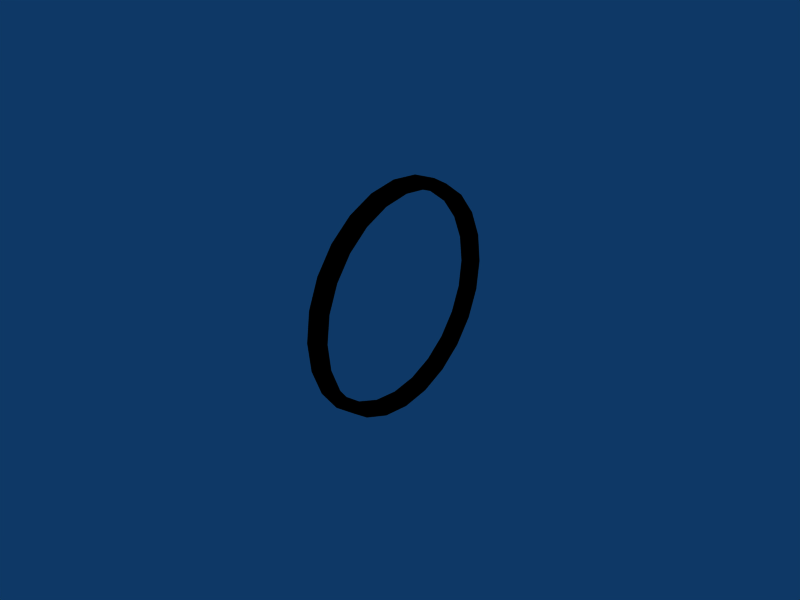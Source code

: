 # Source: eup.blend  (saved by Blender 2.49.2; exported with 4.5.12 LTS)
import bpy
from mathutils import Matrix  # noqa: F401  (used for matrix-valued properties, if any)

bpy.ops.wm.read_factory_settings(use_empty=True)
scene = bpy.context.scene
scene.name = 'Scene'

# ---- collections
col_collection_1 = bpy.data.collections.new('Collection 1'); scene.collection.children.link(col_collection_1)
col_collection_1.hide_render = True
col_collection_1.hide_viewport = True
col_collection_2 = bpy.data.collections.new('Collection 2'); scene.collection.children.link(col_collection_2)
col_collection_3 = bpy.data.collections.new('Collection 3'); scene.collection.children.link(col_collection_3)
col_collection_3.hide_render = True
col_collection_3.hide_viewport = True
col_collection_4 = bpy.data.collections.new('Collection 4'); scene.collection.children.link(col_collection_4)
col_collection_4.hide_render = True
col_collection_4.hide_viewport = True
col_collection_6 = bpy.data.collections.new('Collection 6'); scene.collection.children.link(col_collection_6)
col_collection_6.hide_render = True
col_collection_6.hide_viewport = True

# ---- materials (node trees are filled in below, after node groups)
mat_mat_1 = bpy.data.materials.new('mat_1')
mat_mat_1.alpha_threshold = 0.0
mat_mat_1.diffuse_color = (1.0, 1.0, 1.0, 1.0)
mat_mat_1.roughness = 0.5
mat_mat_1.specular_intensity = 0.1562
mat_mat_1.line_color = (0.0, 0.0, 0.0, 1.0)
mat_black = bpy.data.materials.new('black')
mat_black.alpha_threshold = 0.0
mat_black.diffuse_color = (0.0, 0.0, 0.0, 1.0)
mat_black.specular_color = (0.0, 0.0, 0.0)
mat_black.roughness = 0.5
mat_black.specular_intensity = 0.1562
mat_black.line_color = (0.0, 0.0, 0.0, 1.0)
mat_mat_2 = bpy.data.materials.new('mat_2')
mat_mat_2.alpha_threshold = 0.0
mat_mat_2.diffuse_color = (0.2667, 0.2667, 0.2667, 1.0)
mat_mat_2.specular_color = (0.0, 0.0, 0.0)
mat_mat_2.roughness = 0.5
mat_mat_2.specular_intensity = 0.1562
mat_mat_2.line_color = (0.0, 0.0, 0.0, 1.0)
mat_defaultwhite = bpy.data.materials.new('DefaultWhite')
mat_defaultwhite.alpha_threshold = 0.0
mat_defaultwhite.diffuse_color = (1.0, 1.0, 1.0, 1.0)
mat_defaultwhite.roughness = 0.5
mat_defaultwhite.specular_intensity = 1.0
mat_defaultwhite.line_color = (0.0, 0.0, 0.0, 1.0)
mat_glass = bpy.data.materials.new('Glass')
mat_glass.alpha_threshold = 0.0
mat_glass.roughness = 0.5
mat_glass.line_color = (0.0, 0.0, 0.0, 0.2)

# ---- node groups
ng_auto_smooth = bpy.data.node_groups.new('Auto Smooth', 'GeometryNodeTree')
_s = ng_auto_smooth.interface.new_socket(name='Geometry', in_out='OUTPUT', socket_type='NodeSocketGeometry')
_s = ng_auto_smooth.interface.new_socket(name='Geometry', in_out='INPUT', socket_type='NodeSocketGeometry')
_s = ng_auto_smooth.interface.new_socket(name='Angle', in_out='INPUT', socket_type='NodeSocketFloat')
_s.subtype = 'ANGLE'
_s.min_value = 0.0
_s.max_value = 3.142
ng_auto_smooth.is_modifier = True
_N = ng_auto_smooth.nodes; _L = ng_auto_smooth.links
n0 = _N.new('NodeGroupOutput'); n0.name = 'Group Output'; n0.location = (480, -100)
n1 = _N.new('NodeGroupInput'); n1.name = 'Group Input'; n1.location = (-420, -300)
n2 = _N.new('NodeGroupInput'); n2.name = 'Group Input.001'; n2.location = (-60, -100)
n3 = _N.new('GeometryNodeSetShadeSmooth'); n3.name = 'Set Shade Smooth'; n3.location = (120, -100)
n3.domain = 'EDGE'
n4 = _N.new('GeometryNodeSetShadeSmooth'); n4.name = 'Set Shade Smooth.001'; n4.location = (300, -100)
n5 = _N.new('GeometryNodeInputMeshEdgeAngle'); n5.name = 'Edge Angle'; n5.location = (-420, -220)
n6 = _N.new('GeometryNodeInputEdgeSmooth'); n6.name = 'Is Edge Smooth'; n6.location = (-60, -160)
n7 = _N.new('GeometryNodeInputShadeSmooth'); n7.name = 'Is Face Smooth'; n7.location = (-240, -340)
n8 = _N.new('FunctionNodeBooleanMath'); n8.name = 'Boolean Math'; n8.location = (-60, -220)
n9 = _N.new('FunctionNodeCompare'); n9.name = 'Compare'; n9.location = (-240, -180)
n9.operation = 'LESS_EQUAL'
_L.new(n5.outputs[0], n9.inputs[0])
_L.new(n4.outputs[0], n0.inputs[0])
_L.new(n1.outputs[1], n9.inputs[1])
_L.new(n9.outputs[0], n8.inputs[0])
_L.new(n7.outputs[0], n8.inputs[1])
_L.new(n2.outputs[0], n3.inputs[0])
_L.new(n6.outputs[0], n3.inputs[1])
_L.new(n3.outputs[0], n4.inputs[0])
_L.new(n8.outputs[0], n3.inputs[2])
n0.is_active_output = True

# ---- material node trees

# ---- world
world_world = bpy.data.worlds.new('World'); scene.world = world_world
world_world.color = (0.05656, 0.2208, 0.4)
world_world.use_sun_shadow = False
world_world.sun_shadow_jitter_overblur = 0.0
world_world.cycles.sampling_method = 'MANUAL'
world_world.cycles.sample_map_resolution = 256

# ---- meshes
me_mesh_002 = bpy.data.meshes.new('Mesh.002')
me_mesh_002.from_pydata([(1.164e-09, 0.01423, 0.03029), (-1.164e-09, 0.01423, -0.03029), (-1.164e-09, -0.01423, -0.03029), (1.164e-09, -0.01423, 0.03029), (0.003402, -0.01423, -0.03029), (0.003402, -0.01423, 0.03029), (0.003402, 0.01423, 0.03029), (0.003402, 0.01423, -0.03029)], [], [(0, 3, 2, 1), (2, 3, 5, 4), (3, 0, 6, 5), (0, 1, 7, 6), (1, 2, 4, 7)])
_uv = me_mesh_002.uv_layers.new(name='UVTex')
_uv.uv.foreach_set('vector', [0.03546, 0.9937, 0.03546, 0.02877, 1.005, 0.02877, 1.005, 0.9937, 0.8464, 0.2468, 0.161, 0.2468, 0.161, 0.1698, 0.8464, 0.1698, 0.2035, 0.2857, 0.8374, 0.2857, 0.8374, 0.1341, 0.2035, 0.1341, 0.161, 0.2468, 0.8464, 0.2468, 0.8464, 0.1698, 0.161, 0.1698, 0.8374, 0.2857, 0.2035, 0.2857, 0.2035, 0.1341, 0.8374, 0.1341])
me_mesh_002.materials.append(mat_mat_1)
me_mesh_002.use_remesh_preserve_volume = False
me_mesh_002.use_remesh_preserve_attributes = False
me_mesh_002.use_mirror_vertex_groups = False
me_mesh_002.update()
me_mesh_001 = bpy.data.meshes.new('Mesh.001')
me_mesh_001.from_pydata([(1.863e-09, -0.04267, 0.04313), (-1.863e-09, -0.04267, -0.04223), (-1.863e-09, 0.04267, -0.04223), (1.863e-09, 0.04267, 0.04313), (-6.917e-07, -0.002756, -0.02394), (-6.917e-07, -0.01237, -0.02394), (-6.917e-07, -0.01237, 0.02401), (-6.917e-07, -0.002756, 0.02401), (-6.917e-07, -0.01531, -0.006425), (-6.917e-07, -0.01531, 0.006499), (-6.917e-07, -0.004784, -0.006425), (-6.917e-07, -0.004784, 0.006499), (-6.917e-07, -0.004089, -0.01652), (-6.917e-07, -0.004089, 0.01659), (-6.917e-07, -0.0146, -0.01623), (-6.917e-07, -0.0146, 0.01631), (-6.917e-07, -0.01387, -0.02011), (-6.917e-07, -0.01387, 0.02018)], [], [(0, 1, 8, 9), (0, 9, 15), (0, 15, 17), (0, 17, 6), (0, 6, 7, 3), (2, 3, 11, 10), (3, 13, 11), (3, 7, 13), (2, 10, 12), (2, 12, 4), (1, 2, 4, 5), (1, 5, 16), (1, 16, 14), (1, 14, 8)])
me_mesh_001.polygons.foreach_set('use_smooth', [True] * 14)
_uv = me_mesh_001.uv_layers.new(name='UVTex')
_uv.uv.foreach_set('vector', [-0.01271, -0.009699, 1.01, -0.009699, 0.581, 0.3181, 0.4313, 0.3181, -0.01271, -0.009699, 0.4313, 0.3181, 0.3137, 0.3266, -0.01271, -0.009699, 0.3137, 0.3266, 0.2673, 0.3354, -0.01271, -0.009699, 0.2673, 0.3354, 0.2214, 0.3534, -0.01271, -0.009699, 0.2214, 0.3534, 0.2214, 0.4685, -0.01271, 1.013, 1.01, 1.013, -0.01271, 1.013, 0.4313, 0.4442, 0.581, 0.4442, -0.01271, 1.013, 0.3104, 0.4525, 0.4313, 0.4442, -0.01271, 1.013, 0.2214, 0.4685, 0.3104, 0.4525, 1.01, 1.013, 0.581, 0.4442, 0.7019, 0.4525, 1.01, 1.013, 0.7019, 0.4525, 0.7909, 0.4685, 1.01, -0.009699, 1.01, 1.013, 0.7909, 0.4685, 0.7909, 0.3534, 1.01, -0.009699, 0.7909, 0.3534, 0.745, 0.3354, 1.01, -0.009699, 0.745, 0.3354, 0.6986, 0.3266, 1.01, -0.009699, 0.6986, 0.3266, 0.581, 0.3181])
me_mesh_001.materials.append(mat_mat_1)
me_mesh_001.use_remesh_preserve_volume = False
me_mesh_001.use_remesh_preserve_attributes = False
me_mesh_001.use_mirror_vertex_groups = False
me_mesh_001.update()
me_mesh_007 = bpy.data.meshes.new('Mesh.007')
me_mesh_007.from_pydata([(-0.000243, 0.01841, -0.03184), (-0.000243, 0.009558, -0.03551), (-0.000243, 5.6e-05, -0.03676), (-0.000243, -0.009445, -0.03551), (-0.000243, -0.0183, -0.03184), (-0.000243, -0.0259, -0.02601), (-0.000243, -0.03174, -0.0184), (-0.000243, -0.0354, -0.009551), (-0.000243, -0.03666, -4.9e-05), (-0.000243, -0.0354, 0.009453), (-0.000243, -0.03174, 0.01831), (-0.000243, -0.0259, 0.02591), (-0.000243, -0.0183, 0.03175), (-0.000243, -0.009445, 0.03541), (-0.000243, 5.6e-05, 0.03666), (-0.000243, 0.009558, 0.03541), (-0.000243, 0.01841, 0.03175), (-0.000243, 0.02602, 0.02591), (-0.000243, 0.03185, 0.01831), (-0.000243, 0.03552, 0.009453), (-0.000243, 0.03677, -4.9e-05), (-0.000243, 0.03552, -0.009551), (-0.000243, 0.03185, -0.0184), (-0.000243, 0.02602, -0.02601), (0.004476, 0.01813, -0.03135), (0.004476, 0.009411, -0.03496), (0.004476, 5.6e-05, -0.03619), (0.004476, -0.009298, -0.03496), (0.004476, -0.01802, -0.03135), (0.004476, -0.0255, -0.02561), (0.004476, -0.03125, -0.01812), (0.004476, -0.03486, -0.009403), (0.004476, -0.03609, -4.9e-05), (0.004476, -0.03486, 0.009306), (0.004476, -0.03125, 0.01802), (0.004476, -0.0255, 0.02551), (0.004476, -0.01802, 0.03125), (0.004476, -0.009298, 0.03486), (0.004476, 5.6e-05, 0.03609), (0.004476, 0.009411, 0.03486), (0.004476, 0.01813, 0.03125), (0.004476, 0.02561, 0.02551), (0.004476, 0.03136, 0.01802), (0.004476, 0.03497, 0.009306), (0.004476, 0.0362, -4.9e-05), (0.004476, 0.03497, -0.009403), (0.004476, 0.02561, -0.02561), (0.004476, 0.03136, -0.01812), (-7.2e-05, 0.01646, -0.02846), (0.004476, 0.0169, -0.02922), (-7.2e-05, 0.008548, -0.03174), (0.004476, 0.008775, -0.03259), (-7.2e-05, 5.6e-05, -0.03286), (0.004476, 5.6e-05, -0.03373), (-7.2e-05, -0.008436, -0.03174), (0.004476, -0.008662, -0.03259), (-7.2e-05, -0.01635, -0.02846), (0.004476, -0.01679, -0.02922), (-7.2e-05, -0.02314, -0.02325), (0.004476, -0.02376, -0.02387), (-7.2e-05, -0.02836, -0.01645), (0.004476, -0.02912, -0.01689), (-7.2e-05, -0.03164, -0.008541), (0.004476, -0.03248, -0.008767), (-7.2e-05, -0.03275, -4.9e-05), (0.004476, -0.03363, -4.9e-05), (-7.2e-05, -0.03164, 0.008443), (0.004476, -0.03248, 0.00867), (-7.2e-05, -0.02836, 0.01636), (0.004476, -0.02912, 0.01679), (-7.2e-05, -0.02314, 0.02315), (0.004476, -0.02376, 0.02377), (-7.2e-05, -0.01635, 0.02837), (0.004476, -0.01679, 0.02912), (-7.2e-05, -0.008436, 0.03164), (0.004476, -0.008662, 0.03249), (-7.2e-05, 5.6e-05, 0.03276), (0.004476, 5.6e-05, 0.03364), (-7.2e-05, 0.008548, 0.03164), (0.004476, 0.008775, 0.03249), (-7.2e-05, 0.01646, 0.02837), (0.004476, 0.0169, 0.02912), (-7.2e-05, 0.02326, 0.02315), (0.004476, 0.02387, 0.02377), (-7.2e-05, 0.02847, 0.01636), (0.004476, 0.02923, 0.01679), (-7.2e-05, 0.03175, 0.008443), (0.004476, 0.03259, 0.00867), (-7.2e-05, 0.03287, -4.9e-05), (0.004476, 0.03374, -4.9e-05), (-7.2e-05, 0.03175, -0.008541), (0.004476, 0.03259, -0.008767), (0.004476, 0.02387, -0.02387), (-7.2e-05, 0.02326, -0.02325), (-7.2e-05, 0.02847, -0.01645), (0.004476, 0.02923, -0.01689)], [], [(0, 23, 46, 24), (1, 0, 24, 25), (2, 1, 25, 26), (3, 2, 26, 27), (4, 3, 27, 28), (5, 4, 28, 29), (6, 5, 29, 30), (7, 6, 30, 31), (8, 7, 31, 32), (9, 8, 32, 33), (10, 9, 33, 34), (11, 10, 34, 35), (12, 11, 35, 36), (13, 12, 36, 37), (14, 13, 37, 38), (15, 14, 38, 39), (16, 15, 39, 40), (17, 16, 40, 41), (18, 17, 41, 42), (19, 18, 42, 43), (20, 19, 43, 44), (21, 20, 44, 45), (22, 21, 45, 47), (46, 23, 22, 47), (24, 46, 92, 49), (25, 24, 49, 51), (26, 25, 51, 53), (27, 26, 53, 55), (28, 27, 55, 57), (29, 28, 57, 59), (30, 29, 59, 61), (31, 30, 61, 63), (32, 31, 63, 65), (33, 32, 65, 67), (34, 33, 67, 69), (35, 34, 69, 71), (36, 35, 71, 73), (37, 36, 73, 75), (38, 37, 75, 77), (39, 38, 77, 79), (40, 39, 79, 81), (41, 40, 81, 83), (42, 41, 83, 85), (43, 42, 85, 87), (44, 43, 87, 89), (45, 44, 89, 91), (47, 45, 91, 95), (47, 95, 92, 46), (49, 92, 93, 48), (51, 49, 48, 50), (53, 51, 50, 52), (55, 53, 52, 54), (57, 55, 54, 56), (59, 57, 56, 58), (61, 59, 58, 60), (63, 61, 60, 62), (65, 63, 62, 64), (67, 65, 64, 66), (69, 67, 66, 68), (71, 69, 68, 70), (73, 71, 70, 72), (75, 73, 72, 74), (77, 75, 74, 76), (79, 77, 76, 78), (81, 79, 78, 80), (83, 81, 80, 82), (85, 83, 82, 84), (87, 85, 84, 86), (89, 87, 86, 88), (91, 89, 88, 90), (95, 91, 90, 94), (95, 94, 93, 92)])
me_mesh_007.polygons.foreach_set('use_smooth', [True] * 72)
_uv = me_mesh_007.uv_layers.new(name='UVTex')
_uv.uv.foreach_set('vector', [0.9278, 0.7391, 0.8506, 0.8397, 0.8453, 0.8344, 0.9213, 0.7354, 0.9763, 0.622, 0.9278, 0.7391, 0.9213, 0.7354, 0.969, 0.6201, 0.9929, 0.4963, 0.9763, 0.622, 0.969, 0.6201, 0.9853, 0.4963, 0.9763, 0.3706, 0.9929, 0.4963, 0.9853, 0.4963, 0.969, 0.3726, 0.9278, 0.2535, 0.9763, 0.3706, 0.969, 0.3726, 0.9213, 0.2573, 0.8506, 0.1529, 0.9278, 0.2535, 0.9213, 0.2573, 0.8453, 0.1582, 0.75, 0.07575, 0.8506, 0.1529, 0.8453, 0.1582, 0.7463, 0.08227, 0.6329, 0.02724, 0.75, 0.07575, 0.7463, 0.08227, 0.631, 0.03451, 0.5072, 0.01069, 0.6329, 0.02724, 0.631, 0.03451, 0.5072, 0.01822, 0.3816, 0.02724, 0.5072, 0.01069, 0.5072, 0.01822, 0.3835, 0.03451, 0.2644, 0.07575, 0.3816, 0.02724, 0.3835, 0.03451, 0.2682, 0.08227, 0.1639, 0.1529, 0.2644, 0.07575, 0.2682, 0.08227, 0.1692, 0.1582, 0.08668, 0.2535, 0.1639, 0.1529, 0.1692, 0.1582, 0.09319, 0.2573, 0.03817, 0.3706, 0.08668, 0.2535, 0.09319, 0.2573, 0.04543, 0.3726, 0.02162, 0.4963, 0.03817, 0.3706, 0.04543, 0.3726, 0.02914, 0.4963, 0.03817, 0.622, 0.02162, 0.4963, 0.02914, 0.4963, 0.04543, 0.6201, 0.08668, 0.7391, 0.03817, 0.622, 0.04543, 0.6201, 0.09319, 0.7354, 0.1639, 0.8397, 0.08668, 0.7391, 0.09319, 0.7354, 0.1692, 0.8344, 0.2644, 0.9169, 0.1639, 0.8397, 0.1692, 0.8344, 0.2682, 0.9104, 0.3816, 0.9654, 0.2644, 0.9169, 0.2682, 0.9104, 0.3835, 0.9581, 0.5072, 0.9819, 0.3816, 0.9654, 0.3835, 0.9581, 0.5072, 0.9744, 0.6329, 0.9654, 0.5072, 0.9819, 0.5072, 0.9744, 0.631, 0.9581, 0.75, 0.9169, 0.6329, 0.9654, 0.631, 0.9581, 0.7463, 0.9104, 0.8453, 0.8344, 0.8506, 0.8397, 0.75, 0.9169, 0.7463, 0.9104, 0.9213, 0.7354, 0.8453, 0.8344, 0.8223, 0.8114, 0.8931, 0.7191, 0.969, 0.6201, 0.9213, 0.7354, 0.8931, 0.7191, 0.9376, 0.6116, 0.9853, 0.4963, 0.969, 0.6201, 0.9376, 0.6116, 0.9528, 0.4963, 0.969, 0.3726, 0.9853, 0.4963, 0.9528, 0.4963, 0.9376, 0.381, 0.9213, 0.2573, 0.969, 0.3726, 0.9376, 0.381, 0.8931, 0.2735, 0.8453, 0.1582, 0.9213, 0.2573, 0.8931, 0.2735, 0.8223, 0.1812, 0.7463, 0.08227, 0.8453, 0.1582, 0.8223, 0.1812, 0.73, 0.1104, 0.631, 0.03451, 0.7463, 0.08227, 0.73, 0.1104, 0.6226, 0.06592, 0.5072, 0.01822, 0.631, 0.03451, 0.6226, 0.06592, 0.5072, 0.05073, 0.3835, 0.03451, 0.5072, 0.01822, 0.5072, 0.05073, 0.3919, 0.06592, 0.2682, 0.08227, 0.3835, 0.03451, 0.3919, 0.06592, 0.2845, 0.1104, 0.1692, 0.1582, 0.2682, 0.08227, 0.2845, 0.1104, 0.1922, 0.1812, 0.09319, 0.2573, 0.1692, 0.1582, 0.1922, 0.1812, 0.1214, 0.2735, 0.04543, 0.3726, 0.09319, 0.2573, 0.1214, 0.2735, 0.07684, 0.381, 0.02914, 0.4963, 0.04543, 0.3726, 0.07684, 0.381, 0.06166, 0.4963, 0.04543, 0.6201, 0.02914, 0.4963, 0.06166, 0.4963, 0.07684, 0.6116, 0.09319, 0.7354, 0.04543, 0.6201, 0.07684, 0.6116, 0.1214, 0.7191, 0.1692, 0.8344, 0.09319, 0.7354, 0.1214, 0.7191, 0.1922, 0.8114, 0.2682, 0.9104, 0.1692, 0.8344, 0.1922, 0.8114, 0.2845, 0.8822, 0.3835, 0.9581, 0.2682, 0.9104, 0.2845, 0.8822, 0.3919, 0.9267, 0.5072, 0.9744, 0.3835, 0.9581, 0.3919, 0.9267, 0.5072, 0.9419, 0.631, 0.9581, 0.5072, 0.9744, 0.5072, 0.9419, 0.6226, 0.9267, 0.7463, 0.9104, 0.631, 0.9581, 0.6226, 0.9267, 0.73, 0.8822, 0.7463, 0.9104, 0.73, 0.8822, 0.8223, 0.8114, 0.8453, 0.8344, 0.8931, 0.7191, 0.8223, 0.8114, 0.8141, 0.8032, 0.8831, 0.7133, 0.9376, 0.6116, 0.8931, 0.7191, 0.8831, 0.7133, 0.9265, 0.6086, 0.9528, 0.4963, 0.9376, 0.6116, 0.9265, 0.6086, 0.9412, 0.4963, 0.9376, 0.381, 0.9528, 0.4963, 0.9412, 0.4963, 0.9265, 0.384, 0.8931, 0.2735, 0.9376, 0.381, 0.9265, 0.384, 0.8831, 0.2793, 0.8223, 0.1812, 0.8931, 0.2735, 0.8831, 0.2793, 0.8141, 0.1894, 0.73, 0.1104, 0.8223, 0.1812, 0.8141, 0.1894, 0.7242, 0.1204, 0.6226, 0.06592, 0.73, 0.1104, 0.7242, 0.1204, 0.6196, 0.07709, 0.5072, 0.05073, 0.6226, 0.06592, 0.6196, 0.07709, 0.5072, 0.06231, 0.3919, 0.06592, 0.5072, 0.05073, 0.5072, 0.06231, 0.3949, 0.07709, 0.2845, 0.1104, 0.3919, 0.06592, 0.3949, 0.07709, 0.2902, 0.1204, 0.1922, 0.1812, 0.2845, 0.1104, 0.2902, 0.1204, 0.2003, 0.1894, 0.1214, 0.2735, 0.1922, 0.1812, 0.2003, 0.1894, 0.1314, 0.2793, 0.07684, 0.381, 0.1214, 0.2735, 0.1314, 0.2793, 0.08802, 0.384, 0.06166, 0.4963, 0.07684, 0.381, 0.08802, 0.384, 0.07324, 0.4963, 0.07684, 0.6116, 0.06166, 0.4963, 0.07324, 0.4963, 0.08802, 0.6086, 0.1214, 0.7191, 0.07684, 0.6116, 0.08802, 0.6086, 0.1314, 0.7133, 0.1922, 0.8114, 0.1214, 0.7191, 0.1314, 0.7133, 0.2003, 0.8032, 0.2845, 0.8822, 0.1922, 0.8114, 0.2003, 0.8032, 0.2902, 0.8722, 0.3919, 0.9267, 0.2845, 0.8822, 0.2902, 0.8722, 0.3949, 0.9155, 0.5072, 0.9419, 0.3919, 0.9267, 0.3949, 0.9155, 0.5072, 0.9303, 0.6226, 0.9267, 0.5072, 0.9419, 0.5072, 0.9303, 0.6196, 0.9155, 0.73, 0.8822, 0.6226, 0.9267, 0.6196, 0.9155, 0.7242, 0.8722, 0.73, 0.8822, 0.7242, 0.8722, 0.8141, 0.8032, 0.8223, 0.8114])
me_mesh_007.materials.append(mat_black)
me_mesh_007.use_remesh_preserve_volume = False
me_mesh_007.use_remesh_preserve_attributes = False
me_mesh_007.use_mirror_vertex_groups = False
me_mesh_007.update()
me_mesh_005 = bpy.data.meshes.new('Mesh.005')
me_mesh_005.from_pydata([(0.0, -0.006651, 1.048e-09), (0.0, -0.006524, -0.001298), (0.0004966, -0.006524, -0.001199), (0.0009175, -0.006524, -0.0009176), (0.001199, -0.006524, -0.0004966), (0.001298, -0.006524, -1.164e-10), (0.001199, -0.006524, 0.0004966), (0.0009175, -0.006524, 0.0009176), (0.0004966, -0.006524, 0.001199), (0.0, -0.006524, 0.001298), (-4.657e-10, -0.006145, -0.002545), (0.0009741, -0.006145, -0.002352), (0.0018, -0.006145, -0.0018), (0.002352, -0.006145, -0.0009741), (0.002545, -0.006145, 0.0), (0.002352, -0.006145, 0.0009741), (0.0018, -0.006145, 0.0018), (0.0009741, -0.006145, 0.002352), (0.0, -0.006145, 0.002545), (-4.657e-10, -0.00553, -0.003695), (0.001414, -0.00553, -0.003414), (0.002613, -0.00553, -0.002613), (0.003414, -0.00553, -0.001414), (0.003695, -0.00553, 4.657e-10), (0.003414, -0.00553, 0.001414), (0.002613, -0.00553, 0.002613), (0.001414, -0.00553, 0.003414), (0.0, -0.00553, 0.003695), (-4.657e-10, -0.004703, -0.004703), (0.0018, -0.004703, -0.004345), (0.003326, -0.004703, -0.003326), (0.004345, -0.004703, -0.0018), (0.004703, -0.004703, 8.149e-10), (0.004345, -0.004703, 0.0018), (0.003326, -0.004703, 0.003326), (0.0018, -0.004703, 0.004345), (0.0, -0.004703, 0.004703), (-4.657e-10, -0.003695, -0.00553), (0.002116, -0.003695, -0.005109), (0.003911, -0.003695, -0.003911), (0.005109, -0.003695, -0.002116), (0.00553, -0.003695, 8.149e-10), (0.005109, -0.003695, 0.002116), (0.003911, -0.003695, 0.003911), (0.002116, -0.003695, 0.005109), (0.0, -0.003695, 0.00553), (-4.657e-10, -0.002545, -0.006145), (0.002352, -0.002545, -0.005677), (0.004345, -0.002545, -0.004345), (0.005677, -0.002545, -0.002352), (0.006145, -0.002545, 8.149e-10), (0.005677, -0.002545, 0.002352), (0.004345, -0.002545, 0.004345), (0.002352, -0.002545, 0.005677), (0.0, -0.002545, 0.006145), (-4.657e-10, -0.001298, -0.006524), (0.002496, -0.001298, -0.006027), (0.004613, -0.001298, -0.004613), (0.006027, -0.001298, -0.002496), (0.006524, -0.001298, 8.149e-10), (0.006027, -0.001298, 0.002496), (0.004613, -0.001298, 0.004613), (0.002496, -0.001298, 0.006027), (0.0, -0.001298, 0.006524), (-4.657e-10, 0.0, -0.006651), (0.002545, 0.0, -0.006145), (0.004703, 0.0, -0.004703), (0.006145, 0.0, -0.002545), (0.006651, 0.0, 8.149e-10), (0.006145, 0.0, 0.002545), (0.004703, 0.0, 0.004703), (0.002545, 0.0, 0.006145), (0.0, 0.0, 0.006651), (-4.657e-10, 0.001298, -0.006524), (0.002496, 0.001298, -0.006027), (0.004613, 0.001298, -0.004613), (0.006027, 0.001298, -0.002496), (0.006524, 0.001298, 8.149e-10), (0.006027, 0.001298, 0.002496), (0.004613, 0.001298, 0.004613), (0.002496, 0.001298, 0.006027), (0.0, 0.001298, 0.006524), (-4.657e-10, 0.002545, -0.006145), (0.002352, 0.002545, -0.005677), (0.004345, 0.002545, -0.004345), (0.005677, 0.002545, -0.002352), (0.006145, 0.002545, 8.149e-10), (0.005677, 0.002545, 0.002352), (0.004345, 0.002545, 0.004345), (0.002352, 0.002545, 0.005677), (0.0, 0.002545, 0.006145), (-4.657e-10, 0.003695, -0.00553), (0.002116, 0.003695, -0.005109), (0.003911, 0.003695, -0.003911), (0.005109, 0.003695, -0.002116), (0.00553, 0.003695, 8.149e-10), (0.005109, 0.003695, 0.002116), (0.003911, 0.003695, 0.003911), (0.002116, 0.003695, 0.005109), (0.0, 0.003695, 0.00553), (-4.657e-10, 0.004703, -0.004703), (0.0018, 0.004703, -0.004345), (0.003326, 0.004703, -0.003326), (0.004345, 0.004703, -0.0018), (0.004703, 0.004703, 8.149e-10), (0.004345, 0.004703, 0.0018), (0.003326, 0.004703, 0.003326), (0.0018, 0.004703, 0.004345), (0.0, 0.004703, 0.004703), (-4.657e-10, 0.00553, -0.003695), (0.001414, 0.00553, -0.003414), (0.002613, 0.00553, -0.002613), (0.003414, 0.00553, -0.001414), (0.003695, 0.00553, 4.657e-10), (0.003414, 0.00553, 0.001414), (0.002613, 0.00553, 0.002613), (0.001414, 0.00553, 0.003414), (0.0, 0.00553, 0.003695), (-4.657e-10, 0.006145, -0.002545), (0.0009741, 0.006145, -0.002352), (0.0018, 0.006145, -0.0018), (0.002352, 0.006145, -0.0009741), (0.002545, 0.006145, 0.0), (0.002352, 0.006145, 0.0009741), (0.0018, 0.006145, 0.0018), (0.0009741, 0.006145, 0.002352), (0.0, 0.006145, 0.002545), (0.0, 0.006524, -0.001298), (0.0004966, 0.006524, -0.001199), (0.0009175, 0.006524, -0.0009176), (0.001199, 0.006524, -0.0004966), (0.001298, 0.006524, -1.164e-10), (0.001199, 0.006524, 0.0004966), (0.0009175, 0.006524, 0.0009176), (0.0004966, 0.006524, 0.001199), (0.0, 0.006524, 0.001298), (0.0, 0.006651, 1.048e-09)], [], [(1, 10, 11, 2), (2, 11, 12, 3), (3, 12, 13, 4), (4, 13, 14, 5), (5, 14, 15, 6), (6, 15, 16, 7), (7, 16, 17, 8), (8, 17, 18, 9), (10, 19, 20, 11), (11, 20, 21, 12), (12, 21, 22, 13), (13, 22, 23, 14), (14, 23, 24, 15), (15, 24, 25, 16), (16, 25, 26, 17), (17, 26, 27, 18), (19, 28, 29, 20), (20, 29, 30, 21), (21, 30, 31, 22), (22, 31, 32, 23), (23, 32, 33, 24), (24, 33, 34, 25), (25, 34, 35, 26), (26, 35, 36, 27), (28, 37, 38, 29), (29, 38, 39, 30), (30, 39, 40, 31), (31, 40, 41, 32), (32, 41, 42, 33), (33, 42, 43, 34), (34, 43, 44, 35), (35, 44, 45, 36), (37, 46, 47, 38), (38, 47, 48, 39), (39, 48, 49, 40), (40, 49, 50, 41), (41, 50, 51, 42), (42, 51, 52, 43), (43, 52, 53, 44), (44, 53, 54, 45), (46, 55, 56, 47), (47, 56, 57, 48), (48, 57, 58, 49), (49, 58, 59, 50), (50, 59, 60, 51), (51, 60, 61, 52), (52, 61, 62, 53), (53, 62, 63, 54), (55, 64, 65, 56), (56, 65, 66, 57), (57, 66, 67, 58), (58, 67, 68, 59), (59, 68, 69, 60), (60, 69, 70, 61), (61, 70, 71, 62), (62, 71, 72, 63), (64, 73, 74, 65), (65, 74, 75, 66), (66, 75, 76, 67), (67, 76, 77, 68), (68, 77, 78, 69), (69, 78, 79, 70), (70, 79, 80, 71), (71, 80, 81, 72), (73, 82, 83, 74), (74, 83, 84, 75), (75, 84, 85, 76), (76, 85, 86, 77), (77, 86, 87, 78), (78, 87, 88, 79), (79, 88, 89, 80), (80, 89, 90, 81), (82, 91, 92, 83), (83, 92, 93, 84), (84, 93, 94, 85), (85, 94, 95, 86), (86, 95, 96, 87), (87, 96, 97, 88), (88, 97, 98, 89), (89, 98, 99, 90), (91, 100, 101, 92), (92, 101, 102, 93), (93, 102, 103, 94), (94, 103, 104, 95), (95, 104, 105, 96), (96, 105, 106, 97), (97, 106, 107, 98), (98, 107, 108, 99), (100, 109, 110, 101), (101, 110, 111, 102), (102, 111, 112, 103), (103, 112, 113, 104), (104, 113, 114, 105), (105, 114, 115, 106), (106, 115, 116, 107), (107, 116, 117, 108), (109, 118, 119, 110), (110, 119, 120, 111), (111, 120, 121, 112), (112, 121, 122, 113), (113, 122, 123, 114), (114, 123, 124, 115), (115, 124, 125, 116), (116, 125, 126, 117), (118, 127, 128, 119), (119, 128, 129, 120), (120, 129, 130, 121), (121, 130, 131, 122), (122, 131, 132, 123), (123, 132, 133, 124), (124, 133, 134, 125), (125, 134, 135, 126), (0, 1, 2), (0, 2, 3), (0, 3, 4), (0, 4, 5), (0, 5, 6), (0, 6, 7), (0, 7, 8), (0, 8, 9), (136, 128, 127), (136, 129, 128), (136, 130, 129), (136, 131, 130), (136, 132, 131), (136, 133, 132), (136, 134, 133), (136, 135, 134)])
me_mesh_005.polygons.foreach_set('use_smooth', [True] * 128)
_uv = me_mesh_005.uv_layers.new(name='UVTex')
_uv.uv.foreach_set('vector', [1.0, 0.0625, 1.0, 0.125, 0.9375, 0.125, 0.9375, 0.0625, 0.9375, 0.0625, 0.9375, 0.125, 0.875, 0.125, 0.875, 0.0625, 0.875, 0.0625, 0.875, 0.125, 0.8125, 0.125, 0.8125, 0.0625, 0.8125, 0.0625, 0.8125, 0.125, 0.75, 0.125, 0.75, 0.0625, 0.75, 0.0625, 0.75, 0.125, 0.6875, 0.125, 0.6875, 0.0625, 0.6875, 0.0625, 0.6875, 0.125, 0.625, 0.125, 0.625, 0.0625, 0.625, 0.0625, 0.625, 0.125, 0.5625, 0.125, 0.5625, 0.0625, 0.5625, 0.0625, 0.5625, 0.125, 0.5, 0.125, 0.5, 0.0625, 1.0, 0.125, 1.0, 0.1875, 0.9375, 0.1875, 0.9375, 0.125, 0.9375, 0.125, 0.9375, 0.1875, 0.875, 0.1875, 0.875, 0.125, 0.875, 0.125, 0.875, 0.1875, 0.8125, 0.1875, 0.8125, 0.125, 0.8125, 0.125, 0.8125, 0.1875, 0.75, 0.1875, 0.75, 0.125, 0.75, 0.125, 0.75, 0.1875, 0.6875, 0.1875, 0.6875, 0.125, 0.6875, 0.125, 0.6875, 0.1875, 0.625, 0.1875, 0.625, 0.125, 0.625, 0.125, 0.625, 0.1875, 0.5625, 0.1875, 0.5625, 0.125, 0.5625, 0.125, 0.5625, 0.1875, 0.5, 0.1875, 0.5, 0.125, 1.0, 0.1875, 1.0, 0.25, 0.9375, 0.25, 0.9375, 0.1875, 0.9375, 0.1875, 0.9375, 0.25, 0.875, 0.25, 0.875, 0.1875, 0.875, 0.1875, 0.875, 0.25, 0.8125, 0.25, 0.8125, 0.1875, 0.8125, 0.1875, 0.8125, 0.25, 0.75, 0.25, 0.75, 0.1875, 0.75, 0.1875, 0.75, 0.25, 0.6875, 0.25, 0.6875, 0.1875, 0.6875, 0.1875, 0.6875, 0.25, 0.625, 0.25, 0.625, 0.1875, 0.625, 0.1875, 0.625, 0.25, 0.5625, 0.25, 0.5625, 0.1875, 0.5625, 0.1875, 0.5625, 0.25, 0.5, 0.25, 0.5, 0.1875, 1.0, 0.25, 1.0, 0.3125, 0.9375, 0.3125, 0.9375, 0.25, 0.9375, 0.25, 0.9375, 0.3125, 0.875, 0.3125, 0.875, 0.25, 0.875, 0.25, 0.875, 0.3125, 0.8125, 0.3125, 0.8125, 0.25, 0.8125, 0.25, 0.8125, 0.3125, 0.75, 0.3125, 0.75, 0.25, 0.75, 0.25, 0.75, 0.3125, 0.6875, 0.3125, 0.6875, 0.25, 0.6875, 0.25, 0.6875, 0.3125, 0.625, 0.3125, 0.625, 0.25, 0.625, 0.25, 0.625, 0.3125, 0.5625, 0.3125, 0.5625, 0.25, 0.5625, 0.25, 0.5625, 0.3125, 0.5, 0.3125, 0.5, 0.25, 1.0, 0.3125, 1.0, 0.375, 0.9375, 0.375, 0.9375, 0.3125, 0.9375, 0.3125, 0.9375, 0.375, 0.875, 0.375, 0.875, 0.3125, 0.875, 0.3125, 0.875, 0.375, 0.8125, 0.375, 0.8125, 0.3125, 0.8125, 0.3125, 0.8125, 0.375, 0.75, 0.375, 0.75, 0.3125, 0.75, 0.3125, 0.75, 0.375, 0.6875, 0.375, 0.6875, 0.3125, 0.6875, 0.3125, 0.6875, 0.375, 0.625, 0.375, 0.625, 0.3125, 0.625, 0.3125, 0.625, 0.375, 0.5625, 0.375, 0.5625, 0.3125, 0.5625, 0.3125, 0.5625, 0.375, 0.5, 0.375, 0.5, 0.3125, 1.0, 0.375, 1.0, 0.4375, 0.9375, 0.4375, 0.9375, 0.375, 0.9375, 0.375, 0.9375, 0.4375, 0.875, 0.4375, 0.875, 0.375, 0.875, 0.375, 0.875, 0.4375, 0.8125, 0.4375, 0.8125, 0.375, 0.8125, 0.375, 0.8125, 0.4375, 0.75, 0.4375, 0.75, 0.375, 0.75, 0.375, 0.75, 0.4375, 0.6875, 0.4375, 0.6875, 0.375, 0.6875, 0.375, 0.6875, 0.4375, 0.625, 0.4375, 0.625, 0.375, 0.625, 0.375, 0.625, 0.4375, 0.5625, 0.4375, 0.5625, 0.375, 0.5625, 0.375, 0.5625, 0.4375, 0.5, 0.4375, 0.5, 0.375, 1.0, 0.4375, 1.0, 0.5, 0.9375, 0.5, 0.9375, 0.4375, 0.9375, 0.4375, 0.9375, 0.5, 0.875, 0.5, 0.875, 0.4375, 0.875, 0.4375, 0.875, 0.5, 0.8125, 0.5, 0.8125, 0.4375, 0.8125, 0.4375, 0.8125, 0.5, 0.75, 0.5, 0.75, 0.4375, 0.75, 0.4375, 0.75, 0.5, 0.6875, 0.5, 0.6875, 0.4375, 0.6875, 0.4375, 0.6875, 0.5, 0.625, 0.5, 0.625, 0.4375, 0.625, 0.4375, 0.625, 0.5, 0.5625, 0.5, 0.5625, 0.4375, 0.5625, 0.4375, 0.5625, 0.5, 0.5, 0.5, 0.5, 0.4375, 1.0, 0.5, 1.0, 0.5625, 0.9375, 0.5625, 0.9375, 0.5, 0.9375, 0.5, 0.9375, 0.5625, 0.875, 0.5625, 0.875, 0.5, 0.875, 0.5, 0.875, 0.5625, 0.8125, 0.5625, 0.8125, 0.5, 0.8125, 0.5, 0.8125, 0.5625, 0.75, 0.5625, 0.75, 0.5, 0.75, 0.5, 0.75, 0.5625, 0.6875, 0.5625, 0.6875, 0.5, 0.6875, 0.5, 0.6875, 0.5625, 0.625, 0.5625, 0.625, 0.5, 0.625, 0.5, 0.625, 0.5625, 0.5625, 0.5625, 0.5625, 0.5, 0.5625, 0.5, 0.5625, 0.5625, 0.5, 0.5625, 0.5, 0.5, 1.0, 0.5625, 1.0, 0.625, 0.9375, 0.625, 0.9375, 0.5625, 0.9375, 0.5625, 0.9375, 0.625, 0.875, 0.625, 0.875, 0.5625, 0.875, 0.5625, 0.875, 0.625, 0.8125, 0.625, 0.8125, 0.5625, 0.8125, 0.5625, 0.8125, 0.625, 0.75, 0.625, 0.75, 0.5625, 0.75, 0.5625, 0.75, 0.625, 0.6875, 0.625, 0.6875, 0.5625, 0.6875, 0.5625, 0.6875, 0.625, 0.625, 0.625, 0.625, 0.5625, 0.625, 0.5625, 0.625, 0.625, 0.5625, 0.625, 0.5625, 0.5625, 0.5625, 0.5625, 0.5625, 0.625, 0.5, 0.625, 0.5, 0.5625, 1.0, 0.625, 1.0, 0.6875, 0.9375, 0.6875, 0.9375, 0.625, 0.9375, 0.625, 0.9375, 0.6875, 0.875, 0.6875, 0.875, 0.625, 0.875, 0.625, 0.875, 0.6875, 0.8125, 0.6875, 0.8125, 0.625, 0.8125, 0.625, 0.8125, 0.6875, 0.75, 0.6875, 0.75, 0.625, 0.75, 0.625, 0.75, 0.6875, 0.6875, 0.6875, 0.6875, 0.625, 0.6875, 0.625, 0.6875, 0.6875, 0.625, 0.6875, 0.625, 0.625, 0.625, 0.625, 0.625, 0.6875, 0.5625, 0.6875, 0.5625, 0.625, 0.5625, 0.625, 0.5625, 0.6875, 0.5, 0.6875, 0.5, 0.625, 1.0, 0.6875, 1.0, 0.75, 0.9375, 0.75, 0.9375, 0.6875, 0.9375, 0.6875, 0.9375, 0.75, 0.875, 0.75, 0.875, 0.6875, 0.875, 0.6875, 0.875, 0.75, 0.8125, 0.75, 0.8125, 0.6875, 0.8125, 0.6875, 0.8125, 0.75, 0.75, 0.75, 0.75, 0.6875, 0.75, 0.6875, 0.75, 0.75, 0.6875, 0.75, 0.6875, 0.6875, 0.6875, 0.6875, 0.6875, 0.75, 0.625, 0.75, 0.625, 0.6875, 0.625, 0.6875, 0.625, 0.75, 0.5625, 0.75, 0.5625, 0.6875, 0.5625, 0.6875, 0.5625, 0.75, 0.5, 0.75, 0.5, 0.6875, 1.0, 0.75, 1.0, 0.8125, 0.9375, 0.8125, 0.9375, 0.75, 0.9375, 0.75, 0.9375, 0.8125, 0.875, 0.8125, 0.875, 0.75, 0.875, 0.75, 0.875, 0.8125, 0.8125, 0.8125, 0.8125, 0.75, 0.8125, 0.75, 0.8125, 0.8125, 0.75, 0.8125, 0.75, 0.75, 0.75, 0.75, 0.75, 0.8125, 0.6875, 0.8125, 0.6875, 0.75, 0.6875, 0.75, 0.6875, 0.8125, 0.625, 0.8125, 0.625, 0.75, 0.625, 0.75, 0.625, 0.8125, 0.5625, 0.8125, 0.5625, 0.75, 0.5625, 0.75, 0.5625, 0.8125, 0.5, 0.8125, 0.5, 0.75, 1.0, 0.8125, 1.0, 0.875, 0.9375, 0.875, 0.9375, 0.8125, 0.9375, 0.8125, 0.9375, 0.875, 0.875, 0.875, 0.875, 0.8125, 0.875, 0.8125, 0.875, 0.875, 0.8125, 0.875, 0.8125, 0.8125, 0.8125, 0.8125, 0.8125, 0.875, 0.75, 0.875, 0.75, 0.8125, 0.75, 0.8125, 0.75, 0.875, 0.6875, 0.875, 0.6875, 0.8125, 0.6875, 0.8125, 0.6875, 0.875, 0.625, 0.875, 0.625, 0.8125, 0.625, 0.8125, 0.625, 0.875, 0.5625, 0.875, 0.5625, 0.8125, 0.5625, 0.8125, 0.5625, 0.875, 0.5, 0.875, 0.5, 0.8125, 1.0, 0.875, 1.0, 0.9375, 0.9375, 0.9375, 0.9375, 0.875, 0.9375, 0.875, 0.9375, 0.9375, 0.875, 0.9375, 0.875, 0.875, 0.875, 0.875, 0.875, 0.9375, 0.8125, 0.9375, 0.8125, 0.875, 0.8125, 0.875, 0.8125, 0.9375, 0.75, 0.9375, 0.75, 0.875, 0.75, 0.875, 0.75, 0.9375, 0.6875, 0.9375, 0.6875, 0.875, 0.6875, 0.875, 0.6875, 0.9375, 0.625, 0.9375, 0.625, 0.875, 0.625, 0.875, 0.625, 0.9375, 0.5625, 0.9375, 0.5625, 0.875, 0.5625, 0.875, 0.5625, 0.9375, 0.5, 0.9375, 0.5, 0.875, 1.0, 0.0, 1.0, 0.0625, 0.9375, 0.0625, 0.9375, 0.0, 0.9375, 0.0625, 0.875, 0.0625, 0.875, 0.0, 0.875, 0.0625, 0.8125, 0.0625, 0.8125, 0.0, 0.8125, 0.0625, 0.75, 0.0625, 0.75, 0.0, 0.75, 0.0625, 0.6875, 0.0625, 0.6875, 0.0, 0.6875, 0.0625, 0.625, 0.0625, 0.625, 0.0, 0.625, 0.0625, 0.5625, 0.0625, 0.5625, 0.0, 0.5625, 0.0625, 0.5, 0.0625, 0.9375, 1.0, 0.9375, 0.9375, 1.0, 0.9375, 0.875, 1.0, 0.875, 0.9375, 0.9375, 0.9375, 0.8125, 1.0, 0.8125, 0.9375, 0.875, 0.9375, 0.75, 1.0, 0.75, 0.9375, 0.8125, 0.9375, 0.6875, 1.0, 0.6875, 0.9375, 0.75, 0.9375, 0.625, 1.0, 0.625, 0.9375, 0.6875, 0.9375, 0.5625, 1.0, 0.5625, 0.9375, 0.625, 0.9375, 0.5, 1.0, 0.5, 0.9375, 0.5625, 0.9375])
me_mesh_005.materials.append(mat_mat_2)
me_mesh_005.use_remesh_preserve_volume = False
me_mesh_005.use_remesh_preserve_attributes = False
me_mesh_005.use_mirror_vertex_groups = False
me_mesh_005.update()
me_mesh_003 = bpy.data.meshes.new('Mesh.003')
me_mesh_003.from_pydata([(0.0, -0.005954, -0.001042), (0.0, 0.001846, -0.001794), (0.0, 0.001846, 0.001781), (0.0, -0.005954, 0.0009985), (0.0, -0.005102, -0.001794), (0.0, -0.005102, 0.001781), (0.0, -0.04037, -0.001042), (0.0, -0.04037, 0.0009985), (0.0, 0.002695, -0.0009084), (0.0, 0.002695, 0.0008956), (0.0, 0.004053, -0.0009084), (0.0, 0.004053, 0.0008956), (-5.22e-07, -0.04087, -0.001717), (-5.22e-07, -0.04164, -0.002231), (-5.22e-07, -0.04254, -0.002411), (-5.22e-07, -0.04345, -0.002231), (-5.22e-07, -0.04422, -0.001717), (-5.22e-07, -0.04473, -0.0009487), (-5.22e-07, -0.04491, -4.22e-05), (-5.22e-07, -0.04473, 0.0008643), (-5.22e-07, -0.04422, 0.001633), (-5.22e-07, -0.04345, 0.002146), (-5.22e-07, -0.04254, 0.002327), (-5.22e-07, -0.04164, 0.002146), (-5.22e-07, -0.04087, 0.001633), (-5.22e-07, -0.04254, -4.22e-05), (0.0, -0.01064, 0.0009985), (0.0, -0.01064, -0.001042), (-0.0006162, -0.005954, -0.001042), (-0.0006162, -0.005102, -0.001794), (-0.0006162, 0.001846, -0.001794), (-0.0006162, 0.001846, 0.001781), (-0.0006162, -0.005102, 0.001781), (-0.0006162, -0.005954, 0.0009985), (-0.0006162, 0.002695, -0.0009084), (-0.0006162, 0.002695, 0.0008956), (-0.0006162, 0.004053, -0.0009084), (-0.0006162, 0.004053, 0.0008956), (-0.0006167, -0.04087, -0.001717), (-0.0006167, -0.04164, -0.002231), (-0.0006167, -0.04254, -0.002411), (-0.0006167, -0.04345, -0.002231), (-0.0006167, -0.04422, -0.001717), (-0.0006167, -0.04473, -0.0009487), (-0.0006167, -0.04491, -4.22e-05), (-0.0006167, -0.04473, 0.0008643), (-0.0006167, -0.04422, 0.001633), (-0.0006167, -0.04345, 0.002146), (-0.0006167, -0.04254, 0.002327), (-0.0006167, -0.04164, 0.002146), (-0.0006167, -0.04087, 0.001633), (-0.0006162, -0.04037, 0.0009985), (-0.0006162, -0.04037, -0.001042), (-0.0006162, -0.01064, 0.0009985), (-0.0006162, -0.01064, -0.001042)], [], [(0, 4, 5, 3), (4, 1, 2, 5), (2, 1, 8, 9), (9, 8, 10, 11), (25, 22, 21), (23, 22, 25), (25, 21, 20), (24, 23, 25), (25, 20, 19), (7, 24, 25), (6, 7, 25), (25, 19, 18), (25, 18, 17), (25, 17, 16), (25, 12, 6), (15, 14, 25), (15, 25, 16), (13, 12, 25), (13, 25, 14), (27, 0, 3, 26), (26, 7, 6, 27), (4, 0, 28, 29), (1, 4, 29, 30), (5, 2, 31, 32), (3, 5, 32, 33), (8, 1, 30, 34), (2, 9, 35, 31), (10, 8, 34, 36), (11, 10, 36, 37), (9, 11, 37, 35), (12, 13, 39, 38), (13, 14, 40, 39), (14, 15, 41, 40), (15, 16, 42, 41), (16, 17, 43, 42), (17, 18, 44, 43), (18, 19, 45, 44), (19, 20, 46, 45), (20, 21, 47, 46), (21, 22, 48, 47), (22, 23, 49, 48), (23, 24, 50, 49), (24, 7, 51, 50), (6, 12, 38, 52), (26, 3, 33, 53), (7, 26, 53, 51), (0, 27, 54, 28), (27, 6, 52, 54)])
me_mesh_003.polygons.foreach_set('material_index', [2, 2, 2, 2, 1, 1, 1, 1, 1, 1, 1, 1, 1, 1, 1, 1, 1, 1, 1, 2, 1, 2, 2, 2, 2, 2, 2, 2, 2, 2, 1, 1, 1, 1, 1, 1, 1, 1, 1, 1, 1, 1, 1, 1, 2, 1, 2, 1])
me_mesh_003.materials.append(mat_mat_1)
me_mesh_003.materials.append(mat_black)
me_mesh_003.materials.append(mat_defaultwhite)
me_mesh_003.use_remesh_preserve_volume = False
me_mesh_003.use_remesh_preserve_attributes = False
me_mesh_003.use_mirror_vertex_groups = False
me_mesh_003.update()
me_circle_003 = bpy.data.meshes.new('Circle.003')
me_circle_003.from_pydata([(0.003867, -0.02453, -0.02465), (0.003867, -0.03207, -0.01335), (0.003867, -0.03472, -3.1e-05), (0.003867, -0.03207, 0.01329), (0.003867, -0.02453, 0.02458), (0.003867, -0.01324, 0.03213), (0.003867, 8.6e-05, 0.03478), (0.003867, 0.01341, 0.03213), (0.003867, 0.0247, 0.02458), (0.003867, 0.03225, 0.01329), (0.003867, 0.0349, -3.1e-05), (0.003867, 0.03225, -0.01335), (0.003867, 0.0247, -0.02465), (0.003867, 0.01341, -0.03219), (0.003867, 8.6e-05, -0.03484), (0.003867, -0.01324, -0.03219), (0.003867, 8.6e-05, -3.1e-05)], [], [(16, 14, 13), (15, 14, 16), (16, 13, 12), (0, 15, 16), (16, 12, 11), (1, 0, 16), (16, 11, 10), (2, 1, 16), (16, 10, 9), (16, 9, 8), (16, 3, 2), (4, 3, 16), (7, 6, 16), (7, 16, 8), (5, 4, 16), (5, 16, 6)])
_uv = me_circle_003.uv_layers.new(name='UVTex')
_uv.uv.foreach_set('vector', [0.0, 0.0, 0.0, 0.0, 0.0, 0.0, 0.0, 0.0, 0.0, 0.0, 0.0, 0.0, 0.0, 0.0, 0.0, 0.0, 0.0, 0.0, 0.0, 0.0, 0.0, 0.0, 0.0, 0.0, 0.0, 0.0, 0.0, 0.0, 0.0, 0.0, 0.0, 0.0, 0.0, 0.0, 0.0, 0.0, 0.0, 0.0, 0.0, 0.0, 0.0, 0.0, 0.0, 0.0, 0.0, 0.0, 0.0, 0.0, 0.0, 0.0, 0.0, 0.0, 0.0, 0.0, 0.0, 0.0, 0.0, 0.0, 0.0, 0.0, 0.0, 0.0, 0.0, 0.0, 0.0, 0.0, 0.0, 0.0, 0.0, 0.0, 0.0, 0.0, 0.0, 0.0, 0.0, 0.0, 0.0, 0.0, 0.0, 0.0, 0.0, 0.0, 0.0, 0.0, 0.0, 0.0, 0.0, 0.0, 0.0, 0.0, 0.0, 0.0, 0.0, 0.0, 0.0, 0.0])
me_circle_003.materials.append(mat_glass)
me_circle_003.use_remesh_preserve_volume = False
me_circle_003.use_remesh_preserve_attributes = False
me_circle_003.use_mirror_vertex_groups = False
me_circle_003.update()

# ---- objects
ob_back = bpy.data.objects.new('back', me_mesh_002)
ob_base = bpy.data.objects.new('base', me_mesh_001)
ob_bezel_001 = bpy.data.objects.new('bezel.001', me_mesh_007)
ob_ball = bpy.data.objects.new('ball', me_mesh_005)
ob_needle = bpy.data.objects.new('needle', me_mesh_003)
ob_bezel = bpy.data.objects.new('bezel', me_circle_003)

# ---- transforms, parenting, visibility, modifiers, constraints
ob_back.location = (-0.002568, 7.583e-05, -0.01047)
ob_back.rotation_euler = (1.571, 0.0, 0.0)
ob_back.scale = (0.8183, 0.8183, 0.8183)
ob_back.lock_rotations_4d = False
ob_back.empty_display_type = 'ARROWS'
ob_back.lineart.crease_threshold = 0.0
_m = ob_back.modifiers.new('Auto Smooth', 'NODES')
_m.node_group = ng_auto_smooth
_gi = [s.identifier for s in ng_auto_smooth.interface.items_tree if s.item_type == 'SOCKET' and s.in_out == 'INPUT']
_m[_gi[1]] = 1.396  # Angle
ob_base.location = (0.0003981, 0.0001625, 0.0001342)
ob_base.rotation_euler = (1.571, 0.0, 0.0)
ob_base.scale = (0.884, 0.884, 0.884)
ob_base.lock_rotations_4d = False
ob_base.empty_display_type = 'ARROWS'
ob_base.lineart.crease_threshold = 0.0
_m = ob_base.modifiers.new('Auto Smooth', 'NODES')
_m.node_group = ng_auto_smooth
_gi = [s.identifier for s in ng_auto_smooth.interface.items_tree if s.item_type == 'SOCKET' and s.in_out == 'INPUT']
_m[_gi[1]] = 1.396  # Angle
ob_bezel_001.location = (0.0, 0.0, 0.0)
ob_bezel_001.rotation_euler = (1.571, 0.0, 0.0)
ob_bezel_001.lock_rotations_4d = False
ob_bezel_001.empty_display_type = 'ARROWS'
ob_bezel_001.lineart.crease_threshold = 0.0
_m = ob_bezel_001.modifiers.new('Auto Smooth', 'NODES')
_m.node_group = ng_auto_smooth
_gi = [s.identifier for s in ng_auto_smooth.interface.items_tree if s.item_type == 'SOCKET' and s.in_out == 'INPUT']
_m[_gi[1]] = 0.5236  # Angle
ob_ball.location = (-0.002961, 4.043e-07, -0.008924)
ob_ball.rotation_euler = (1.571, 0.0, 0.0)
ob_ball.scale = (0.8311, 0.8311, 0.8311)
ob_ball.lock_rotations_4d = False
ob_ball.empty_display_type = 'ARROWS'
ob_ball.lineart.crease_threshold = 0.0
_m = ob_ball.modifiers.new('Auto Smooth', 'NODES')
_m.node_group = ng_auto_smooth
_gi = [s.identifier for s in ng_auto_smooth.interface.items_tree if s.item_type == 'SOCKET' and s.in_out == 'INPUT']
_m[_gi[1]] = 1.396  # Angle
ob_needle.location = (0.003119, -4.204e-05, 0.01979)
ob_needle.rotation_euler = (1.571, 0.0, 0.0)
ob_needle.lock_rotations_4d = False
ob_needle.empty_display_type = 'ARROWS'
ob_needle.lineart.crease_threshold = 0.0
_m = ob_needle.modifiers.new('Auto Smooth', 'NODES')
_m.node_group = ng_auto_smooth
_gi = [s.identifier for s in ng_auto_smooth.interface.items_tree if s.item_type == 'SOCKET' and s.in_out == 'INPUT']
_m[_gi[1]] = 1.396  # Angle
ob_bezel.location = (0.0, 0.0, 0.0)
ob_bezel.rotation_euler = (1.571, 0.0, 0.0)
ob_bezel.lock_rotations_4d = False
ob_bezel.empty_display_type = 'ARROWS'
ob_bezel.show_transparent = True
ob_bezel.lineart.crease_threshold = 0.0
_m = ob_bezel.modifiers.new('Auto Smooth', 'NODES')
_m.node_group = ng_auto_smooth
_gi = [s.identifier for s in ng_auto_smooth.interface.items_tree if s.item_type == 'SOCKET' and s.in_out == 'INPUT']
_m[_gi[1]] = 0.5236  # Angle

# ---- collection membership
col_collection_1.objects.link(ob_back)
col_collection_1.objects.link(ob_base)
col_collection_2.objects.link(ob_bezel_001)
col_collection_3.objects.link(ob_ball)
col_collection_4.objects.link(ob_needle)
col_collection_6.objects.link(ob_bezel)

# ---- scene / render settings (as saved in the file)
scene.frame_start = 1; scene.frame_end = 250; scene.frame_set(1)
scene.render.engine = 'BLENDER_EEVEE_NEXT'
scene.render.image_settings.file_format = 'JPEG'
scene.render.image_settings.color_mode = 'RGB'
scene.render.image_settings.compression = 90
scene.render.resolution_x = 800
scene.render.resolution_y = 600
scene.render.pixel_aspect_x = 100.0
scene.render.pixel_aspect_y = 100.0
scene.render.fps = 25
scene.render.dither_intensity = 0.0
scene.render.use_compositing = False
scene.render.use_sequencer = False
scene.render.bake_margin = 2
scene.render.bake_bias = 0.0
scene.render.use_stamp_time = False
scene.render.use_stamp_date = False
scene.render.use_stamp_frame = False
scene.render.use_stamp_camera = False
scene.render.use_stamp_scene = False
scene.render.use_stamp_filename = False
scene.render.use_stamp_render_time = False
scene.render.stamp_font_size = 0
scene.cycles.use_denoising = False
scene.cycles.samples = 10
scene.cycles.sampling_pattern = 'TABULATED_SOBOL'
scene.cycles.light_sampling_threshold = 0.0
scene.cycles.use_adaptive_sampling = False
scene.cycles.use_light_tree = False
scene.cycles.blur_glossy = 0.0
scene.cycles.volume_bounces = 1
scene.cycles.pixel_filter_type = 'GAUSSIAN'
scene.cycles.sample_clamp_indirect = 0.0
scene.view_settings.view_transform = 'Raw'
bpy.context.view_layer.update()

# ---- added for rendering (the .blend has no active camera): camera
cam_auto = bpy.data.cameras.new('AutoCamera')
cam_auto.lens = 50.0
cam_auto.sensor_width = 36.0
cam_auto.clip_end = 1000.0
ob_auto_camera = bpy.data.objects.new('AutoCamera', cam_auto)
scene.collection.objects.link(ob_auto_camera)
ob_auto_camera.location = (0.188062, -0.223176, 0.148485)
ob_auto_camera.rotation_euler = (1.09748, -7.21219e-08, 0.694738)
scene.camera = ob_auto_camera
bpy.context.view_layer.update()
